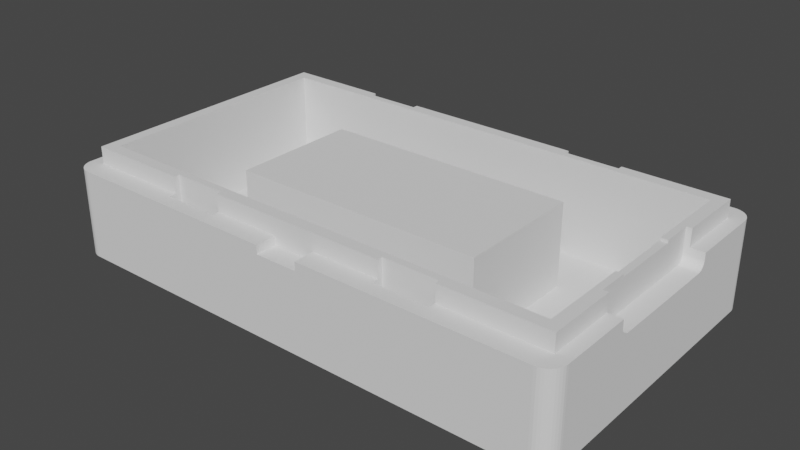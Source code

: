 # Source: esp32boxBottom.blend  (saved by Blender 3.5.10; exported with 4.5.12 LTS)
import bpy
from mathutils import Matrix  # noqa: F401  (used for matrix-valued properties, if any)

bpy.ops.wm.read_factory_settings(use_empty=True)
scene = bpy.context.scene
scene.name = 'Scene'

# ---- collections
col_collection = bpy.data.collections.new('Collection'); scene.collection.children.link(col_collection)

# ---- world
world_world = bpy.data.worlds.new('World'); scene.world = world_world
world_world.use_nodes = True; world_world.node_tree.nodes.clear()
_N = world_world.node_tree.nodes; _L = world_world.node_tree.links
n0 = _N.new('ShaderNodeOutputWorld'); n0.name = 'World Output'; n0.location = (300, 300)
n1 = _N.new('ShaderNodeBackground'); n1.name = 'Background'; n1.location = (10, 300)
n1.inputs[0].default_value = (0.05088, 0.05088, 0.05088, 1.0)
_L.new(n1.outputs[0], n0.inputs[0])
n0.is_active_output = True
world_world.color = (0.05088, 0.05088, 0.05088)
world_world.use_sun_shadow = False
world_world.sun_shadow_jitter_overblur = 0.0

# ---- meshes
me_box_bottom = bpy.data.meshes.new('box_bottom')
me_box_bottom.from_pydata([(28.4, -17.95, 1.3), (28.4, -17.95, -9.0), (28.71, -17.93, 1.3), (28.71, -17.93, -9.0), (29.02, -17.85, 1.3), (29.02, -17.85, -9.0), (29.31, -17.73, 1.3), (29.31, -17.73, -9.0), (29.58, -17.57, 1.3), (29.58, -17.57, -9.0), (29.81, -17.36, 1.3), (29.81, -17.36, -9.0), (30.02, -17.13, 1.3), (30.02, -17.13, -9.0), (30.18, -16.86, 1.3), (30.18, -16.86, -9.0), (30.3, -16.57, 1.3), (30.3, -16.57, -9.0), (30.38, -16.26, 1.3), (30.38, -16.26, -9.0), (30.4, -15.95, 1.3), (30.4, -15.95, -9.0), (30.4, -6.934, -0.401), (30.4, -7.123, -0.2818), (30.4, -7.282, -0.1235), (30.4, 15.95, -9.0), (30.4, -6.5, -0.5), (30.4, -6.723, -0.4749), (30.4, 15.95, 1.3), (30.4, 6.934, -0.401), (30.4, 6.723, -0.4749), (30.4, 6.5, -0.5), (30.4, 7.5, 1.3), (30.4, 7.5, 0.5), (30.4, 7.475, 0.2775), (30.4, 7.401, 0.06612), (30.4, 7.282, -0.1235), (30.4, 7.123, -0.2818), (30.4, -7.401, 0.06612), (30.4, -7.475, 0.2775), (30.4, -7.5, 0.5), (30.4, -7.5, 1.3), (19.4, -14.95, -9.0), (19.4, 14.95, -9.0), (7.8, -14.95, -9.0), (7.8, 14.95, -9.0), (-7.8, -14.95, -9.0), (-7.8, 14.95, -9.0), (-19.4, -14.95, -9.0), (-19.4, 14.95, -9.0), (-30.4, -15.95, -9.0), (-30.4, 15.95, -9.0), (-28.4, -17.95, -9.0), (7.8, -16.35, -9.0), (19.4, -16.35, -9.0), (-28.71, -17.93, -9.0), (-29.02, -17.85, -9.0), (-29.31, -17.73, -9.0), (-29.58, -17.57, -9.0), (-29.81, -17.36, -9.0), (-30.02, -17.13, -9.0), (-30.18, -16.86, -9.0), (-30.3, -16.57, -9.0), (-30.38, -16.26, -9.0), (-28.4, 17.95, -9.0), (-30.38, 16.26, -9.0), (-30.3, 16.57, -9.0), (-30.18, 16.86, -9.0), (-30.02, 17.13, -9.0), (-29.81, 17.36, -9.0), (-29.58, 17.57, -9.0), (-29.31, 17.73, -9.0), (-29.02, 17.85, -9.0), (-28.71, 17.93, -9.0), (28.4, 17.95, -9.0), (-7.8, 16.35, -9.0), (-19.4, 16.35, -9.0), (28.71, 17.93, -9.0), (29.02, 17.85, -9.0), (29.31, 17.73, -9.0), (29.58, 17.57, -9.0), (29.81, 17.36, -9.0), (30.02, 17.13, -9.0), (30.18, 16.86, -9.0), (30.3, 16.57, -9.0), (30.38, 16.26, -9.0), (-7.8, -16.35, -9.0), (-19.4, -16.35, -9.0), (7.8, 16.35, -9.0), (19.4, 16.35, -9.0), (30.38, 16.26, 1.3), (30.3, 16.57, 1.3), (30.18, 16.86, 1.3), (30.02, 17.13, 1.3), (29.81, 17.36, 1.3), (29.58, 17.57, 1.3), (29.31, 17.73, 1.3), (29.02, 17.85, 1.3), (28.71, 17.93, 1.3), (28.4, 17.95, 1.3), (2.5, 17.95, 1.3), (2.5, 17.95, 0.3), (-2.5, 17.95, 0.3), (-28.4, 17.95, 1.3), (-2.5, 17.95, 1.3), (-28.71, 17.93, 1.3), (-29.02, 17.85, 1.3), (-29.31, 17.73, 1.3), (-29.58, 17.57, 1.3), (-29.81, 17.36, 1.3), (-30.02, 17.13, 1.3), (-30.18, 16.86, 1.3), (-30.3, 16.57, 1.3), (-30.38, 16.26, 1.3), (-30.4, 15.95, 1.3), (-30.4, -15.95, 1.3), (-28.4, -17.95, 1.3), (-28.71, -17.93, 1.3), (-29.02, -17.85, 1.3), (-29.31, -17.73, 1.3), (-29.58, -17.57, 1.3), (-29.81, -17.36, 1.3), (-30.02, -17.13, 1.3), (-30.18, -16.86, 1.3), (-30.3, -16.57, 1.3), (-30.38, -16.26, 1.3), (2.5, -17.95, 0.3), (-2.5, -17.95, 0.3), (-2.5, -17.95, 1.3), (2.5, -17.95, 1.3), (28.2, -6.5, -0.5), (28.2, -6.723, -0.4749), (28.2, -6.934, -0.401), (28.2, -7.123, -0.2818), (28.2, -7.282, -0.1235), (28.2, -7.401, 0.06612), (28.2, -7.475, 0.2775), (28.2, -7.5, 0.5), (28.8, -7.5, 1.3), (28.2, -7.5, 3.3), (28.8, -7.5, 3.3), (28.2, 7.5, 0.5), (28.2, 7.475, 0.2775), (28.2, 7.401, 0.06612), (28.2, 7.282, -0.1235), (28.2, 7.123, -0.2818), (28.2, 6.934, -0.401), (28.2, 6.723, -0.4749), (28.2, 6.5, -0.5), (28.2, 7.5, 3.3), (28.2, 4.0, 3.0), (28.2, -4.0, 3.0), (28.2, -4.0, 3.3), (28.2, 4.0, 3.3), (28.8, 7.5, 1.3), (28.8, 7.5, 3.3), (-28.8, 15.55, 1.3), (-16.8, 15.55, 1.3), (-16.8, 16.35, 1.3), (-28.8, -15.55, 1.3), (-16.8, -15.55, 1.3), (-16.8, -16.35, 1.3), (-10.4, -16.35, 1.3), (-2.5, -15.55, 1.3), (-10.4, -15.55, 1.3), (-10.4, 16.35, 1.3), (-2.5, 15.55, 1.3), (-10.4, 15.55, 1.3), (-2.5, 15.55, 0.3), (2.5, 15.55, 0.3), (2.5, 15.55, 1.3), (-2.5, -15.55, 0.3), (2.5, -15.55, 0.3), (2.5, -15.55, 1.3), (28.8, -15.55, 1.3), (16.8, -15.55, 1.3), (16.8, -16.35, 1.3), (10.4, -16.35, 1.3), (10.4, -15.55, 1.3), (27.4, 4.0, 3.3), (27.4, 14.15, 3.3), (28.8, 15.55, 3.3), (16.8, 15.55, 3.3), (16.8, 14.95, 3.3), (10.4, 14.95, 3.3), (10.4, 15.55, 3.3), (-10.4, 15.55, 3.3), (-10.4, 14.95, 3.3), (-27.4, 14.15, 3.3), (-16.8, 14.95, 3.3), (-16.8, 15.55, 3.3), (-28.8, 15.55, 3.3), (-28.8, -15.55, 3.3), (-27.4, -14.15, 3.3), (-16.8, -15.55, 3.3), (-16.8, -14.95, 3.3), (-10.4, -14.95, 3.3), (10.4, -14.95, 3.3), (27.4, -14.15, 3.3), (16.8, -14.95, 3.3), (16.8, -15.55, 3.3), (-10.4, -15.55, 3.3), (10.4, -15.55, 3.3), (28.8, -15.55, 3.3), (27.4, -4.0, 3.3), (28.8, 15.55, 1.3), (16.8, 16.35, 1.3), (10.4, 16.35, 1.3), (10.4, 15.55, 1.3), (16.8, 15.55, 1.3), (27.4, -4.0, 3.0), (27.4, 4.0, 3.0), (10.4, -16.35, -4.0), (16.8, -16.35, -4.0), (19.4, -16.35, -4.0), (7.8, -16.35, -4.0), (16.8, -14.95, -4.0), (16.8, 16.35, -4.0), (10.4, 16.35, -4.0), (7.8, 16.35, -4.0), (19.4, 16.35, -4.0), (10.4, 14.95, -4.0), (-10.4, 14.95, -4.0), (-10.4, 16.35, -4.0), (7.8, -14.95, -4.0), (10.4, -14.95, -4.0), (19.4, -14.95, -4.0), (7.8, 14.95, -4.0), (19.4, 14.95, -4.0), (16.8, 14.95, -4.0), (-19.4, -16.35, -4.0), (-19.4, -14.95, -4.0), (-16.8, -16.35, -4.0), (-16.8, -14.95, -4.0), (-7.8, -14.95, -4.0), (-7.8, -16.35, -4.0), (-10.4, -14.95, -4.0), (-10.4, -16.35, -4.0), (-19.4, 14.95, -4.0), (-19.4, 16.35, -4.0), (-16.8, 14.95, -4.0), (-16.8, 16.35, -4.0), (-7.8, 16.35, -4.0), (-7.8, 14.95, -4.0), (-15.0, 7.5, -8.0), (-15.0, -7.5, -8.0), (-15.0, 7.5, 1.7), (-15.0, -7.5, 1.7), (15.0, -7.5, -8.0), (15.0, -7.5, 1.7), (15.0, 7.5, -8.0), (15.0, 7.5, 1.7), (-27.4, 14.15, -8.0), (-27.4, -14.15, -8.0), (27.4, -14.15, -8.0), (27.4, 14.15, -8.0)], [], [(0, 1, 2), (2, 1, 3), (2, 3, 4), (4, 3, 5), (4, 5, 6), (6, 5, 7), (6, 7, 8), (8, 7, 9), (8, 9, 10), (10, 9, 11), (10, 11, 12), (12, 11, 13), (12, 13, 14), (14, 13, 15), (14, 15, 16), (16, 15, 17), (16, 17, 18), (18, 17, 19), (18, 19, 20), (20, 19, 21), (21, 22, 20), (20, 22, 23), (20, 23, 24), (25, 26, 21), (21, 26, 27), (21, 27, 22), (28, 29, 25), (25, 29, 30), (25, 30, 31), (32, 33, 28), (28, 33, 34), (28, 34, 35), (35, 36, 28), (28, 36, 37), (28, 37, 29), (31, 26, 25), (24, 38, 20), (20, 38, 39), (20, 39, 40), (40, 41, 20), (19, 1, 21), (21, 1, 42), (21, 42, 43), (43, 42, 44), (43, 44, 45), (45, 44, 46), (45, 46, 47), (47, 46, 48), (47, 48, 49), (49, 48, 50), (49, 50, 51), (19, 17, 1), (1, 17, 15), (1, 15, 13), (13, 11, 1), (1, 11, 9), (1, 9, 7), (7, 5, 1), (1, 5, 3), (52, 53, 1), (1, 53, 54), (1, 54, 42), (55, 56, 52), (52, 56, 57), (52, 57, 58), (58, 59, 52), (52, 59, 60), (52, 60, 61), (61, 62, 52), (52, 62, 63), (52, 63, 50), (49, 51, 64), (64, 51, 65), (64, 65, 66), (66, 67, 64), (64, 67, 68), (64, 68, 69), (69, 70, 64), (64, 70, 71), (64, 71, 72), (72, 73, 64), (74, 75, 64), (64, 75, 76), (64, 76, 49), (77, 78, 74), (74, 78, 79), (74, 79, 80), (80, 81, 74), (74, 81, 82), (74, 82, 83), (83, 84, 74), (74, 84, 85), (74, 85, 25), (74, 25, 43), (43, 25, 21), (46, 44, 86), (86, 44, 53), (86, 53, 52), (50, 48, 52), (52, 48, 87), (52, 87, 86), (45, 47, 88), (88, 47, 75), (88, 75, 74), (43, 89, 74), (74, 89, 88), (28, 25, 90), (90, 25, 85), (90, 85, 91), (91, 85, 84), (91, 84, 92), (92, 84, 83), (92, 83, 93), (93, 83, 82), (93, 82, 94), (94, 82, 81), (94, 81, 95), (95, 81, 80), (95, 80, 96), (96, 80, 79), (96, 79, 97), (97, 79, 78), (97, 78, 98), (98, 78, 77), (98, 77, 99), (99, 77, 74), (100, 99, 101), (101, 99, 74), (101, 74, 64), (101, 64, 102), (102, 64, 103), (102, 103, 104), (103, 64, 105), (105, 64, 73), (105, 73, 106), (106, 73, 72), (106, 72, 107), (107, 72, 71), (107, 71, 108), (108, 71, 70), (108, 70, 109), (109, 70, 69), (109, 69, 110), (110, 69, 68), (110, 68, 111), (111, 68, 67), (111, 67, 112), (112, 67, 66), (112, 66, 113), (113, 66, 65), (113, 65, 114), (114, 65, 51), (51, 50, 114), (114, 50, 115), (52, 116, 55), (55, 116, 117), (55, 117, 56), (56, 117, 118), (56, 118, 57), (57, 118, 119), (57, 119, 58), (58, 119, 120), (58, 120, 59), (59, 120, 121), (59, 121, 60), (60, 121, 122), (60, 122, 61), (61, 122, 123), (61, 123, 62), (62, 123, 124), (62, 124, 63), (63, 124, 125), (63, 125, 50), (50, 125, 115), (0, 126, 1), (1, 126, 127), (1, 127, 52), (52, 127, 116), (116, 127, 128), (0, 129, 126), (26, 130, 27), (27, 130, 131), (27, 131, 22), (22, 131, 132), (22, 132, 23), (23, 132, 133), (23, 133, 24), (24, 133, 134), (24, 134, 38), (38, 134, 135), (38, 135, 39), (39, 135, 136), (39, 136, 40), (40, 136, 137), (41, 40, 138), (138, 40, 137), (138, 137, 139), (139, 140, 138), (33, 141, 34), (34, 141, 142), (34, 142, 35), (35, 142, 143), (35, 143, 36), (36, 143, 144), (36, 144, 37), (37, 144, 145), (37, 145, 29), (29, 145, 146), (29, 146, 30), (30, 146, 147), (30, 147, 31), (31, 147, 148), (136, 148, 137), (137, 148, 142), (137, 142, 141), (148, 136, 130), (130, 136, 135), (130, 135, 134), (134, 133, 130), (130, 133, 132), (130, 132, 131), (147, 146, 148), (148, 146, 145), (148, 145, 144), (144, 143, 148), (148, 143, 142), (149, 150, 141), (141, 150, 151), (141, 151, 137), (137, 151, 139), (139, 151, 152), (149, 153, 150), (149, 141, 154), (154, 141, 33), (154, 33, 32), (154, 155, 149), (105, 156, 103), (103, 156, 157), (103, 157, 158), (105, 106, 156), (156, 106, 107), (156, 107, 108), (108, 109, 156), (156, 109, 110), (156, 110, 111), (111, 112, 156), (156, 112, 113), (156, 113, 114), (114, 115, 156), (156, 115, 159), (159, 115, 125), (159, 125, 124), (124, 123, 159), (159, 123, 122), (159, 122, 121), (121, 120, 159), (159, 120, 119), (159, 119, 118), (118, 117, 159), (159, 117, 116), (159, 116, 160), (160, 116, 161), (161, 116, 128), (161, 128, 162), (162, 128, 163), (162, 163, 164), (103, 158, 104), (104, 158, 165), (104, 165, 166), (166, 165, 167), (102, 104, 168), (168, 104, 166), (101, 102, 169), (169, 102, 168), (100, 101, 170), (170, 101, 169), (128, 127, 163), (163, 127, 171), (127, 126, 171), (171, 126, 172), (126, 129, 172), (172, 129, 173), (2, 4, 0), (0, 4, 6), (0, 6, 8), (8, 10, 0), (0, 10, 12), (0, 12, 174), (174, 12, 14), (174, 14, 16), (16, 18, 174), (174, 18, 20), (174, 20, 41), (41, 138, 174), (175, 176, 174), (174, 176, 0), (0, 176, 129), (129, 176, 177), (129, 177, 173), (173, 177, 178), (26, 31, 130), (130, 31, 148), (153, 149, 179), (179, 149, 180), (180, 149, 155), (180, 155, 181), (181, 182, 180), (180, 182, 183), (180, 183, 184), (185, 186, 184), (184, 186, 187), (184, 187, 180), (180, 187, 188), (188, 187, 189), (188, 189, 190), (190, 191, 188), (188, 191, 192), (188, 192, 193), (193, 192, 194), (193, 194, 195), (195, 196, 193), (193, 196, 197), (193, 197, 198), (198, 197, 199), (198, 199, 200), (201, 202, 196), (196, 202, 197), (200, 203, 198), (198, 203, 140), (198, 140, 139), (152, 204, 139), (139, 204, 198), (32, 28, 205), (205, 28, 90), (205, 90, 91), (91, 92, 205), (205, 92, 93), (205, 93, 99), (99, 93, 94), (99, 94, 95), (95, 96, 99), (99, 96, 97), (99, 97, 98), (205, 99, 206), (206, 99, 100), (206, 100, 207), (207, 100, 170), (207, 170, 208), (206, 209, 205), (205, 154, 32), (140, 203, 138), (138, 203, 174), (154, 205, 155), (155, 205, 181), (151, 150, 210), (210, 150, 211), (152, 151, 204), (204, 151, 210), (150, 153, 211), (211, 153, 179), (175, 174, 200), (200, 174, 203), (194, 192, 160), (160, 192, 159), (208, 170, 185), (185, 170, 166), (185, 166, 186), (186, 166, 167), (169, 168, 170), (170, 168, 166), (157, 156, 190), (190, 156, 191), (178, 202, 173), (173, 202, 201), (173, 201, 163), (163, 201, 164), (171, 172, 163), (163, 172, 173), (192, 191, 159), (159, 191, 156), (182, 181, 209), (209, 181, 205), (177, 176, 212), (212, 176, 213), (212, 213, 53), (53, 213, 54), (54, 213, 214), (53, 215, 212), (176, 175, 213), (213, 175, 216), (216, 175, 199), (199, 175, 200), (206, 207, 217), (217, 207, 218), (217, 218, 89), (89, 218, 88), (88, 218, 219), (89, 220, 217), (207, 208, 218), (218, 208, 221), (221, 208, 184), (184, 208, 185), (186, 167, 187), (187, 167, 222), (222, 167, 223), (223, 167, 165), (53, 44, 215), (215, 44, 224), (212, 215, 225), (225, 215, 224), (42, 54, 226), (226, 54, 214), (216, 226, 213), (213, 226, 214), (199, 197, 216), (216, 197, 225), (216, 225, 42), (42, 225, 44), (44, 225, 224), (42, 226, 216), (177, 212, 178), (178, 212, 225), (178, 225, 197), (197, 202, 178), (45, 88, 227), (227, 88, 219), (221, 227, 218), (218, 227, 219), (89, 43, 220), (220, 43, 228), (217, 220, 229), (229, 220, 228), (206, 217, 209), (209, 217, 229), (209, 229, 183), (183, 182, 209), (184, 183, 221), (221, 183, 229), (221, 229, 45), (45, 229, 43), (43, 229, 228), (45, 227, 221), (87, 48, 230), (230, 48, 231), (232, 230, 233), (233, 230, 231), (46, 86, 234), (234, 86, 235), (236, 234, 237), (237, 234, 235), (196, 195, 236), (236, 195, 233), (236, 233, 46), (46, 233, 48), (48, 233, 231), (46, 234, 236), (201, 196, 164), (164, 196, 236), (164, 236, 237), (237, 162, 164), (161, 162, 232), (232, 162, 237), (232, 237, 87), (87, 237, 86), (86, 237, 235), (87, 230, 232), (161, 232, 160), (160, 232, 233), (160, 233, 195), (195, 194, 160), (49, 76, 238), (238, 76, 239), (240, 238, 241), (241, 238, 239), (75, 47, 242), (242, 47, 243), (223, 242, 222), (222, 242, 243), (165, 158, 223), (223, 158, 241), (223, 241, 75), (75, 241, 76), (76, 241, 239), (75, 242, 223), (189, 187, 240), (240, 187, 222), (240, 222, 49), (49, 222, 47), (47, 222, 243), (49, 238, 240), (190, 189, 157), (157, 189, 240), (157, 240, 241), (241, 158, 157), (244, 245, 246), (246, 245, 247), (245, 248, 247), (247, 248, 249), (250, 244, 251), (251, 244, 246), (248, 250, 249), (249, 250, 251), (251, 246, 249), (249, 246, 247), (188, 193, 252), (252, 193, 253), (193, 198, 253), (253, 198, 254), (179, 180, 211), (211, 180, 255), (211, 255, 254), (211, 254, 210), (210, 254, 198), (210, 198, 204), (180, 188, 255), (255, 188, 252), (250, 248, 254), (254, 248, 245), (254, 245, 253), (253, 245, 244), (253, 244, 252), (252, 244, 250), (252, 250, 255), (255, 250, 254)])
me_box_bottom.update()

# ---- objects
ob_box_bottom = bpy.data.objects.new('box_bottom', me_box_bottom)

# ---- transforms, parenting, visibility, modifiers, constraints
ob_box_bottom.location = (0.0, 0.0, 0.0)

# ---- collection membership
col_collection.objects.link(ob_box_bottom)

# ---- scene / render settings (as saved in the file)
scene.frame_start = 1; scene.frame_end = 250; scene.frame_set(1)
scene.render.engine = 'BLENDER_EEVEE_NEXT'
scene.cycles.sampling_pattern = 'TABULATED_SOBOL'
scene.view_settings.view_transform = 'Filmic'
bpy.context.view_layer.update()

# ---- added for rendering (the .blend has no active camera and no usable light): camera, sun
cam_auto = bpy.data.cameras.new('AutoCamera')
cam_auto.lens = 50.0
cam_auto.sensor_width = 36.0
cam_auto.clip_end = 1163.77
ob_auto_camera = bpy.data.objects.new('AutoCamera', cam_auto)
scene.collection.objects.link(ob_auto_camera)
ob_auto_camera.location = (66.3118, -79.5742, 50.1995)
ob_auto_camera.rotation_euler = (1.09748, -7.21219e-08, 0.694738)
scene.camera = ob_auto_camera
light_auto_sun = bpy.data.lights.new('AutoSun', 'SUN')
light_auto_sun.energy = 3.0
light_auto_sun.angle = 0.0523599
ob_auto_sun = bpy.data.objects.new('AutoSun', light_auto_sun)
scene.collection.objects.link(ob_auto_sun)
ob_auto_sun.rotation_euler = (0.872665, 0.174533, 0.523599)
bpy.context.view_layer.update()
